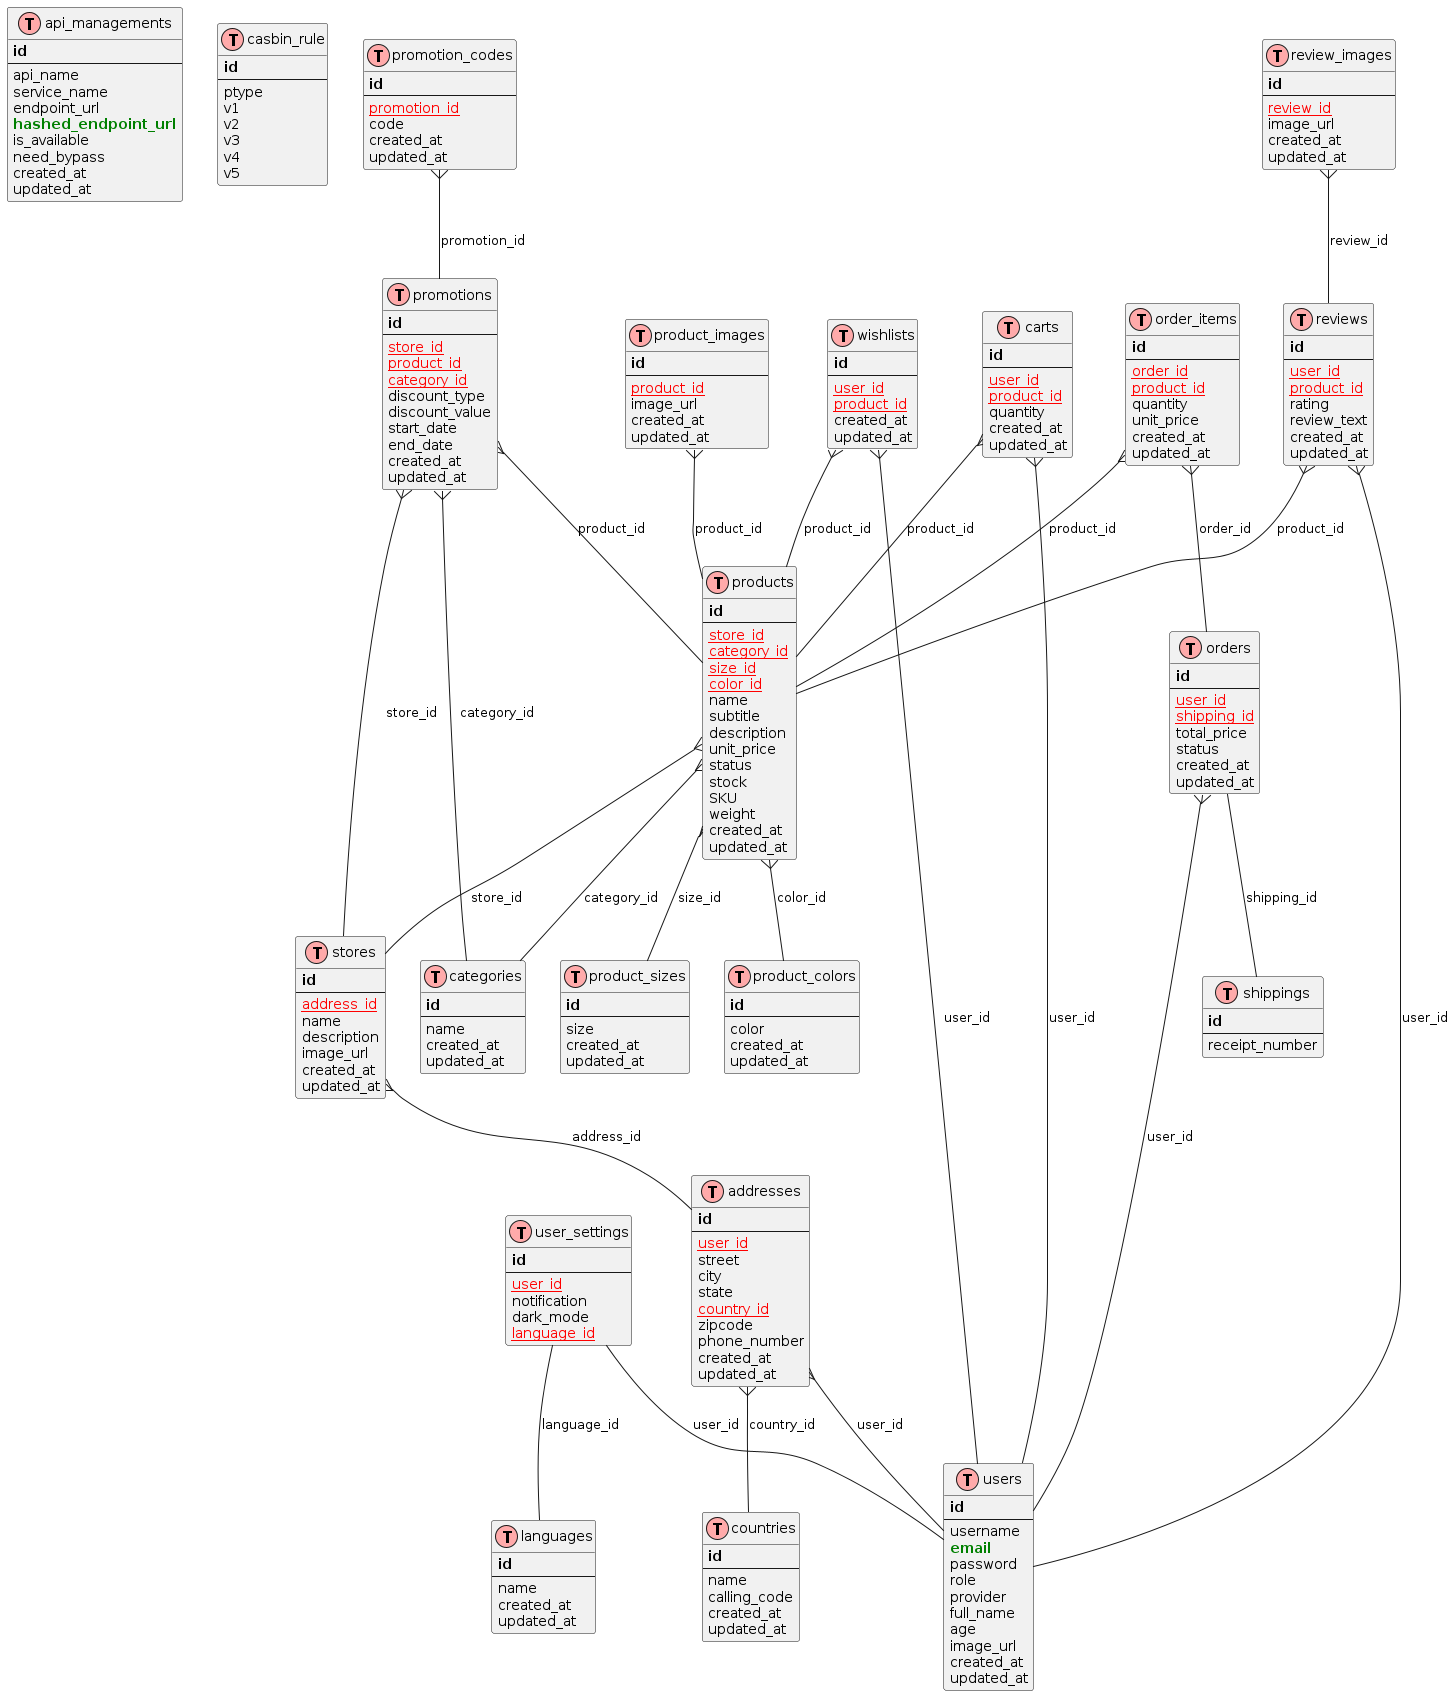

The diagram above was rendered by PlantUML. Its source (embedded in the PNG):
@startuml e-commerce

' avoid problems with angled crows feet
' skinparam linetype ortho

!define TABLE(name,desc) class name as "desc" << (T,#FFAAAA) >>
!define PRIMARY_KEY(name) <b>name</b>
!define FOREIGN_KEY(name) <color:red><u>name</u></color>
!define UNIQUE(name) <b><color:green>name</color></b>

TABLE(api_managements, "api_managements") {
  PRIMARY_KEY(id)
  --
  api_name
  service_name
  endpoint_url
  UNIQUE(hashed_endpoint_url)
  is_available
  need_bypass
  created_at
  updated_at
}

TABLE(casbin_rule, "casbin_rule") {
  PRIMARY_KEY(id)
  --
  ptype
  v1
  v2
  v3
  v4
  v5
}

TABLE(languages, "languages") {
  PRIMARY_KEY(id)
  --
  name
  created_at
  updated_at
}

TABLE(users, "users") {
  PRIMARY_KEY(id)
  --
  username
  UNIQUE(email)
  password
  role
  provider
  full_name
  age
  image_url
  created_at
  updated_at
}

TABLE(user_settings, "user_settings") {
  PRIMARY_KEY(id)
  --
  FOREIGN_KEY(user_id)
  notification
  dark_mode
  FOREIGN_KEY(language_id)
}

TABLE(addresses, "addresses") {
  PRIMARY_KEY(id)
  --
  FOREIGN_KEY(user_id)
  street
  city
  state
  FOREIGN_KEY(country_id)
  zipcode
  phone_number
  created_at
  updated_at
}

TABLE(countries, "countries") {
  PRIMARY_KEY(id)
  --
  name
  calling_code
  created_at
  updated_at
}

TABLE(stores, "stores") {
  PRIMARY_KEY(id)
  --
  FOREIGN_KEY(address_id)
  name
  description
  image_url
  created_at
  updated_at
}

TABLE(categories, "categories") {
  PRIMARY_KEY(id)
  --
  name
  created_at
  updated_at
}

TABLE(products, "products") {
  PRIMARY_KEY(id)
  --
  FOREIGN_KEY(store_id)
  FOREIGN_KEY(category_id)
  FOREIGN_KEY(size_id)
  FOREIGN_KEY(color_id)
  name
  subtitle
  description
  unit_price
  status
  stock
  SKU
  weight
  created_at
  updated_at
}

TABLE(product_sizes, "product_sizes") {
  PRIMARY_KEY(id)
  --
  size
  created_at
  updated_at
}

TABLE(product_colors, "product_colors") {
  PRIMARY_KEY(id)
  --
  color
  created_at
  updated_at
}

TABLE(product_images, "product_images") {
  PRIMARY_KEY(id)
  --
  FOREIGN_KEY(product_id)
  image_url
  created_at
  updated_at
}

TABLE(wishlists, "wishlists") {
  PRIMARY_KEY(id)
  --
  FOREIGN_KEY(user_id)
  FOREIGN_KEY(product_id)
  created_at
  updated_at
}

TABLE(carts, "carts") {
  PRIMARY_KEY(id)
  --
  FOREIGN_KEY(user_id)
  FOREIGN_KEY(product_id)
  quantity
  created_at
  updated_at
}

TABLE(orders, "orders") {
  PRIMARY_KEY(id)
  --
  FOREIGN_KEY(user_id)
  FOREIGN_KEY(shipping_id)
  total_price
  status
  created_at
  updated_at
}

TABLE(order_items, "order_items") {
  PRIMARY_KEY(id)
  --
  FOREIGN_KEY(order_id)
  FOREIGN_KEY(product_id)
  quantity
  unit_price
  created_at
  updated_at
}

TABLE(shippings, "shippings") {
  PRIMARY_KEY(id)
  --
  receipt_number
}

TABLE(reviews, "reviews") {
  PRIMARY_KEY(id)
  --
  FOREIGN_KEY(user_id)
  FOREIGN_KEY(product_id)
  rating
  review_text
  created_at
  updated_at
}

TABLE(review_images, "review_images") {
  PRIMARY_KEY(id)
  --
  FOREIGN_KEY(review_id)
  image_url
  created_at
  updated_at
}

TABLE(promotions, "promotions") {
  PRIMARY_KEY(id)
  --
  FOREIGN_KEY(store_id)
  FOREIGN_KEY(product_id)
  FOREIGN_KEY(category_id)
  discount_type
  discount_value
  start_date
  end_date
  created_at
  updated_at
}

TABLE(promotion_codes, "promotion_codes") {
  PRIMARY_KEY(id)
  --
  FOREIGN_KEY(promotion_id)
  code
  created_at
  updated_at
}

user_settings -- users : user_id
user_settings -- languages : language_id
addresses }-- users : user_id
addresses }-- countries : country_id
stores }-- addresses : address_id
products }-- stores : store_id
products }-- categories : category_id
products }-- product_sizes : size_id
products }-- product_colors : color_id
product_images }-- products : product_id
wishlists }-- users : user_id
wishlists }-- products : product_id
carts }-- users : user_id
carts }-- products : product_id
orders }-- users : user_id
orders -- shippings : shipping_id
order_items }-- orders : order_id
order_items }-- products : product_id
reviews }-- users : user_id
reviews }-- products : product_id
review_images }-- reviews : review_id
promotions }-- stores : store_id
promotions }-- products : product_id
promotions }-- categories : category_id
promotion_codes }-- promotions : promotion_id

@enduml